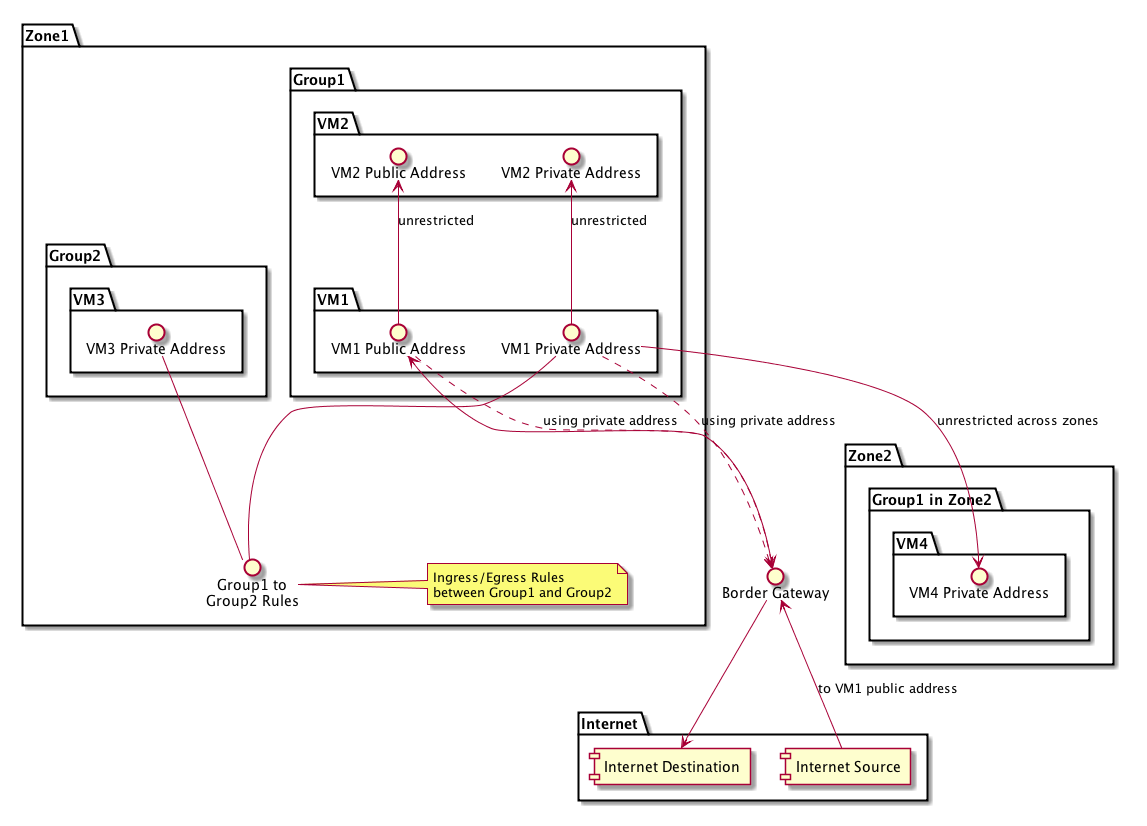

The diagram above was rendered by PlantUML. Its source (embedded in the PNG):
@startuml network-flows.png
interface "Border Gateway" as gateway
package Zone1 {
  package Group1 {
    package VM1 {
      interface "VM1 Private Address" as vm1priv
      interface "VM1 Public Address" as vm1pub
    }
    package VM2 {
      interface "VM2 Private Address" as vm2priv
      interface "VM2 Public Address" as vm2pub
    }
    vm1priv -left-> vm2priv : unrestricted
    vm1pub -left-> vm2pub : unrestricted
  }
  package Group2 {
    component VM3
    package VM3 {
      interface "VM3 Private Address" as vm3priv
    }
  }
  interface "Group1 to\nGroup2 Rules" as g1g2rules
  note right of g1g2rules
    Ingress/Egress Rules
    between Group1 and Group2
  end note
  vm1priv -- g1g2rules
  vm3priv -- g1g2rules
}
package Zone2 {
  package "Group1 in Zone2" {
    package VM4 {
      interface "VM4 Private Address" as vm4priv
    }
    vm1priv --> vm4priv : unrestricted across zones
  }
}
package Internet {
  component "Internet Destination" as dest
  component "Internet Source" as source
}
vm1priv ..> gateway : using private address
vm1pub ..> gateway : using private address
gateway --> dest
source --> gateway : to VM1 public address
gateway --> vm1pub 

@enduml